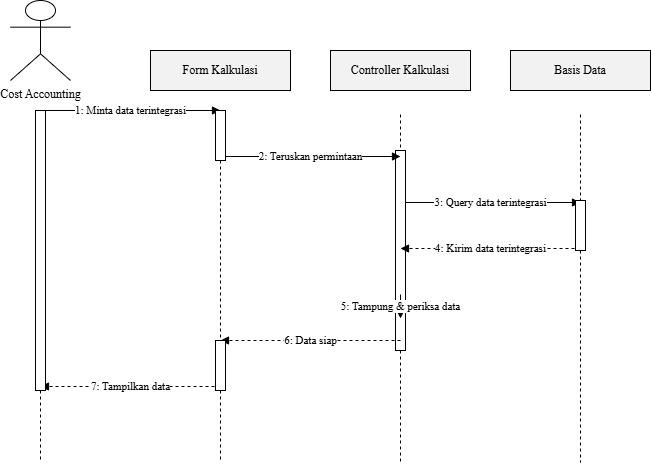

The diagram above was exported from draw.io. Its source (the exported page's mxGraphModel, read from the mxfile embedded in the PNG):
<mxGraphModel dx="642" dy="584" grid="1" gridSize="10" guides="1" tooltips="1" connect="1" arrows="1" fold="1" page="1" pageScale="1" pageWidth="850" pageHeight="1100" math="0" shadow="0">
  <root>
    <mxCell id="0" />
    <mxCell id="1" parent="0" />
    <mxCell id="12" value="3: Query data terintegrasi" style="endArrow=block;html=1;fontFamily=Times New Roman;" parent="1" edge="1">
      <mxGeometry relative="1" as="geometry">
        <mxPoint x="440" y="202" as="sourcePoint" />
        <mxPoint x="620" y="202" as="targetPoint" />
      </mxGeometry>
    </mxCell>
    <mxCell id="22" value="" style="html=1;points=[];perimeter=orthogonalPerimeter;fillColor=#FFFFFF;strokeColor=#000000;" parent="1" vertex="1">
      <mxGeometry x="435" y="150" width="10" height="200" as="geometry" />
    </mxCell>
    <mxCell id="2" value="Cost Accounting" style="shape=umlActor;verticalLabelPosition=bottom;verticalAlign=top;labelPosition=center;html=1;outlineConnect=0;fontFamily=Times New Roman;" parent="1" vertex="1">
      <mxGeometry x="50" width="60" height="80" as="geometry" />
    </mxCell>
    <mxCell id="3" value="" style="endArrow=none;dashed=1;html=1;fontFamily=Times New Roman;" parent="1" edge="1">
      <mxGeometry relative="1" as="geometry">
        <mxPoint x="80" y="114" as="sourcePoint" />
        <mxPoint x="80" y="462" as="targetPoint" />
      </mxGeometry>
    </mxCell>
    <mxCell id="4" value="Form Kalkulasi" style="rounded=0;whiteSpace=wrap;html=1;fillColor=#f2f2f2;strokeColor=#000000;fontFamily=Times New Roman;" parent="1" vertex="1">
      <mxGeometry x="190" y="50" width="140" height="40" as="geometry" />
    </mxCell>
    <mxCell id="5" value="" style="endArrow=none;dashed=1;html=1;fontFamily=Times New Roman;" parent="1" source="20" edge="1">
      <mxGeometry relative="1" as="geometry">
        <mxPoint x="260" y="114" as="sourcePoint" />
        <mxPoint x="260" y="462" as="targetPoint" />
      </mxGeometry>
    </mxCell>
    <mxCell id="6" value="Controller Kalkulasi" style="rounded=0;whiteSpace=wrap;html=1;fillColor=#f2f2f2;strokeColor=#000000;fontFamily=Times New Roman;" parent="1" vertex="1">
      <mxGeometry x="370" y="50" width="140" height="40" as="geometry" />
    </mxCell>
    <mxCell id="7" value="" style="endArrow=none;dashed=1;html=1;fontFamily=Times New Roman;" parent="1" source="22" edge="1">
      <mxGeometry relative="1" as="geometry">
        <mxPoint x="440" y="114" as="sourcePoint" />
        <mxPoint x="440" y="462" as="targetPoint" />
      </mxGeometry>
    </mxCell>
    <mxCell id="8" value="Basis Data" style="rounded=0;whiteSpace=wrap;html=1;fillColor=#f2f2f2;strokeColor=#000000;fontFamily=Times New Roman;" parent="1" vertex="1">
      <mxGeometry x="550" y="50" width="140" height="40" as="geometry" />
    </mxCell>
    <mxCell id="9" value="" style="endArrow=none;dashed=1;html=1;fontFamily=Times New Roman;" parent="1" source="24" edge="1">
      <mxGeometry relative="1" as="geometry">
        <mxPoint x="620" y="114" as="sourcePoint" />
        <mxPoint x="620" y="462" as="targetPoint" />
      </mxGeometry>
    </mxCell>
    <mxCell id="10" value="1: Minta data terintegrasi" style="endArrow=block;html=1;fontFamily=Times New Roman;" parent="1" edge="1">
      <mxGeometry relative="1" as="geometry">
        <mxPoint x="80" y="110" as="sourcePoint" />
        <mxPoint x="260" y="110" as="targetPoint" />
      </mxGeometry>
    </mxCell>
    <mxCell id="11" value="2: Teruskan permintaan" style="endArrow=block;html=1;fontFamily=Times New Roman;" parent="1" edge="1">
      <mxGeometry relative="1" as="geometry">
        <mxPoint x="260" y="156" as="sourcePoint" />
        <mxPoint x="440" y="156" as="targetPoint" />
      </mxGeometry>
    </mxCell>
    <mxCell id="13" value="4: Kirim data terintegrasi" style="endArrow=block;html=1;dashed=1;fontFamily=Times New Roman;" parent="1" edge="1">
      <mxGeometry relative="1" as="geometry">
        <mxPoint x="620" y="248" as="sourcePoint" />
        <mxPoint x="440" y="248" as="targetPoint" />
      </mxGeometry>
    </mxCell>
    <mxCell id="14" value="5: Tampung &amp; periksa data" style="endArrow=block;html=1;rounded=0;exitX=1;exitY=0;entryX=1;entryY=0;fontFamily=Times New Roman;" parent="1" edge="1">
      <mxGeometry relative="1" as="geometry">
        <mxPoint x="440" y="294" as="sourcePoint" />
        <mxPoint x="440" y="318" as="targetPoint" />
      </mxGeometry>
    </mxCell>
    <mxCell id="15" value="6: Data siap" style="endArrow=block;html=1;dashed=1;fontFamily=Times New Roman;" parent="1" edge="1">
      <mxGeometry relative="1" as="geometry">
        <mxPoint x="440" y="340" as="sourcePoint" />
        <mxPoint x="260" y="340" as="targetPoint" />
      </mxGeometry>
    </mxCell>
    <mxCell id="16" value="7: Tampilkan data" style="endArrow=block;html=1;dashed=1;fontFamily=Times New Roman;" parent="1" edge="1">
      <mxGeometry relative="1" as="geometry">
        <mxPoint x="260" y="386" as="sourcePoint" />
        <mxPoint x="80" y="386" as="targetPoint" />
      </mxGeometry>
    </mxCell>
    <mxCell id="17" value="" style="html=1;points=[];perimeter=orthogonalPerimeter;fillColor=#FFFFFF;strokeColor=#000000;" parent="1" vertex="1">
      <mxGeometry x="75" y="110" width="10" height="280" as="geometry" />
    </mxCell>
    <mxCell id="19" value="" style="endArrow=none;dashed=1;html=1;fontFamily=Times New Roman;" parent="1" target="18" edge="1">
      <mxGeometry relative="1" as="geometry">
        <mxPoint x="260" y="114" as="sourcePoint" />
        <mxPoint x="260" y="462" as="targetPoint" />
      </mxGeometry>
    </mxCell>
    <mxCell id="18" value="" style="html=1;points=[];perimeter=orthogonalPerimeter;fillColor=#FFFFFF;strokeColor=#000000;" parent="1" vertex="1">
      <mxGeometry x="255" y="110" width="10" height="50" as="geometry" />
    </mxCell>
    <mxCell id="21" value="" style="endArrow=none;dashed=1;html=1;fontFamily=Times New Roman;" parent="1" source="18" target="20" edge="1">
      <mxGeometry relative="1" as="geometry">
        <mxPoint x="260" y="160" as="sourcePoint" />
        <mxPoint x="260" y="462" as="targetPoint" />
      </mxGeometry>
    </mxCell>
    <mxCell id="20" value="" style="html=1;points=[];perimeter=orthogonalPerimeter;fillColor=#FFFFFF;strokeColor=#000000;" parent="1" vertex="1">
      <mxGeometry x="255" y="340" width="10" height="50" as="geometry" />
    </mxCell>
    <mxCell id="23" value="" style="endArrow=none;dashed=1;html=1;fontFamily=Times New Roman;" parent="1" target="22" edge="1">
      <mxGeometry relative="1" as="geometry">
        <mxPoint x="440" y="114" as="sourcePoint" />
        <mxPoint x="440" y="462" as="targetPoint" />
      </mxGeometry>
    </mxCell>
    <mxCell id="25" value="" style="endArrow=none;dashed=1;html=1;fontFamily=Times New Roman;" parent="1" target="24" edge="1">
      <mxGeometry relative="1" as="geometry">
        <mxPoint x="620" y="114" as="sourcePoint" />
        <mxPoint x="620" y="462" as="targetPoint" />
      </mxGeometry>
    </mxCell>
    <mxCell id="24" value="" style="html=1;points=[];perimeter=orthogonalPerimeter;fillColor=#FFFFFF;strokeColor=#000000;" parent="1" vertex="1">
      <mxGeometry x="615" y="200" width="10" height="50" as="geometry" />
    </mxCell>
  </root>
</mxGraphModel>